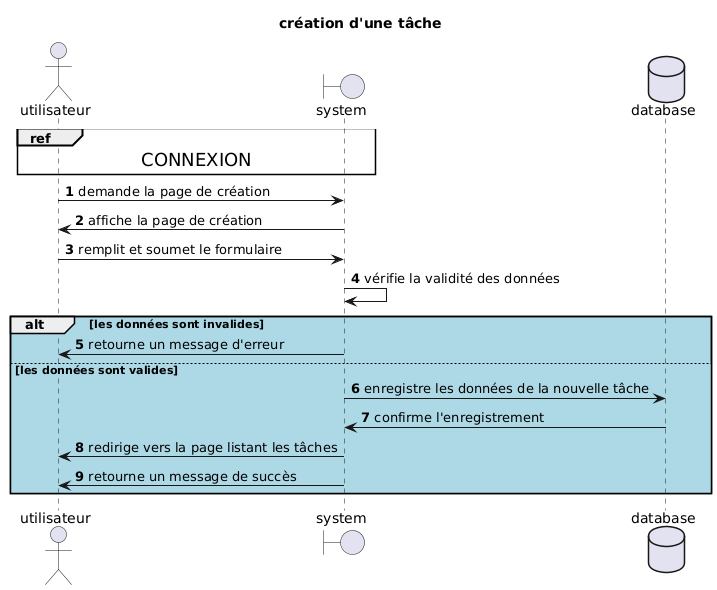

The diagram above was rendered by PlantUML. Its source (embedded in the PNG):
@startuml
autonumber
title création d'une tâche
actor utilisateur
boundary system
database database
ref over utilisateur, system : <size:18>CONNEXION</size>
utilisateur->system: demande la page de création
system->utilisateur: affiche la page de création
utilisateur->system: remplit et soumet le formulaire 
system->system: vérifie la validité des données
alt #lightblue les données sont invalides
system->utilisateur: retourne un message d'erreur
else les données sont valides
system->database: enregistre les données de la nouvelle tâche
database->system: confirme l'enregistrement
system->utilisateur: redirige vers la page listant les tâches
system->utilisateur: retourne un message de succès
end
@enduml